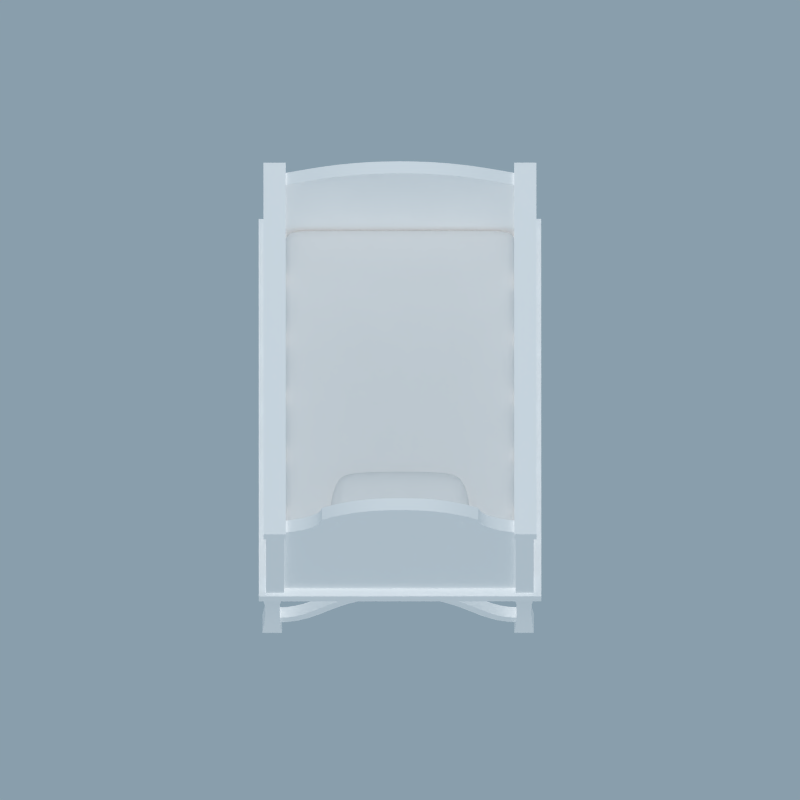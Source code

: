 # Source: structures.blend  (saved by Blender 2.76.0; exported with 4.5.12 LTS)
import bpy
from mathutils import Matrix  # noqa: F401  (used for matrix-valued properties, if any)

bpy.ops.wm.read_factory_settings(use_empty=True)
scene = bpy.context.scene
scene.name = 'Crib'

# ---- collections
col_collection_1 = bpy.data.collections.new('Collection 1'); scene.collection.children.link(col_collection_1)

# ---- materials (node trees are filled in below, after node groups)
mat_cribmaterial = bpy.data.materials.new('CribMaterial')
mat_cribmaterial.alpha_threshold = 0.0
mat_cribmaterial.use_transparent_shadow = False
mat_cribmaterial.diffuse_color = (1.0, 1.0, 1.0, 1.0)
mat_cribmaterial.roughness = 0.5
mat_cribpillow = bpy.data.materials.new('CribPillow')
mat_cribpillow.alpha_threshold = 0.0
mat_cribpillow.use_transparent_shadow = False
mat_cribpillow.roughness = 0.5
mat_cribmatress = bpy.data.materials.new('CribMatress')
mat_cribmatress.alpha_threshold = 0.0
mat_cribmatress.use_transparent_shadow = False
mat_cribmatress.roughness = 0.5

# ---- material node trees

# ---- world
world_world = bpy.data.worlds.new('World'); scene.world = world_world
world_world.color = (0.2506, 0.3425, 0.412)
world_world.use_sun_shadow = False
world_world.sun_shadow_jitter_overblur = 0.0
world_world.cycles.sampling_method = 'MANUAL'
world_world.cycles.sample_map_resolution = 256
world_world.light_settings.ao_factor = 0.0

# ---- cameras
cam_camera_001 = bpy.data.cameras.new('Camera.001')
cam_camera_001.type = 'ORTHO'
cam_camera_001.clip_end = 100.0
cam_camera_001.lens = 35.0
cam_camera_001.sensor_width = 32.0
cam_camera_001.sensor_height = 18.0
cam_camera_001.ortho_scale = 6.354
cam_camera_001.dof.focus_distance = 0.0
cam_camera_001.dof.aperture_fstop = 128.0

# ---- lights
light_lamp_004 = bpy.data.lights.new('Lamp.004', 'POINT')
light_lamp_004.transmission_factor = 0.0
light_lamp_004.cutoff_distance = 30.0
light_lamp_004.energy = 20.0
light_lamp_004.shadow_buffer_clip_start = 1.001
light_lamp_004.shadow_soft_size = 0.1
light_lamp_004.shadow_maximum_resolution = 0.006
light_lamp_004.use_absolute_resolution = True
light_lamp_004.cycles.use_multiple_importance_sampling = False
light_lamp_001 = bpy.data.lights.new('Lamp.001', 'SUN')
light_lamp_001.transmission_factor = 0.0
light_lamp_001.cutoff_distance = 30.0
light_lamp_001.use_shadow = False
light_lamp_001.angle = 2.214
light_lamp_001.energy = 1.0
light_lamp_001.shadow_buffer_clip_start = 1.001
light_lamp_001.shadow_soft_size = 2.0
light_lamp_001.shadow_cascade_max_distance = 1000.0
light_lamp_001.cycles.use_multiple_importance_sampling = False

# ---- meshes
me_cube_004 = bpy.data.meshes.new('Cube.004')
me_cube_004.from_pydata([(0.9072, -1.552, 2.423), (0.9072, -1.552, 2.554), (0.9072, 1.552, 2.423), (0.9072, 1.552, 2.554), (1.084, -1.552, 2.423), (1.084, -1.552, 2.554), (1.084, 1.552, 2.423), (1.084, 1.552, 2.554)], [], [(1, 3, 2, 0), (3, 7, 6, 2), (7, 5, 4, 6), (5, 1, 0, 4), (0, 2, 6, 4), (5, 7, 3, 1)])
me_cube_004.materials.append(mat_cribmaterial)
me_cube_004.use_remesh_preserve_volume = False
me_cube_004.use_remesh_preserve_attributes = False
me_cube_004.use_mirror_vertex_groups = False
me_cube_004.update()
me_plane_003 = bpy.data.meshes.new('Plane.003')
me_plane_003.from_pydata([(0.0, 0.4355, -0.5087), (0.9416, 0.4355, -0.5087), (0.0, 0.4355, 1.548), (0.9416, 0.4355, 0.9527), (0.7755, 0.4355, 1.038), (0.5649, 0.4355, 1.33), (0.3766, 0.4355, 1.463), (0.1883, 0.4355, 1.526), (0.6721, 0.4355, 1.128), (0.1345, 0.4355, -0.5087), (0.2838, 0.4355, -0.5087), (0.4479, 0.4355, -0.5087), (0.6046, 0.4355, -0.5087), (0.7354, 0.4355, -0.5087), (0.0, 0.4947, -0.5087), (0.9416, 0.4947, -0.5087), (0.0, 0.4947, 1.548), (0.9416, 0.4947, 0.9527), (0.7755, 0.4947, 1.038), (0.5649, 0.4947, 1.33), (0.3766, 0.4947, 1.463), (0.1883, 0.4947, 1.526), (0.6721, 0.4947, 1.128), (0.1345, 0.4947, -0.5087), (0.2838, 0.4947, -0.5087), (0.4479, 0.4947, -0.5087), (0.6046, 0.4947, -0.5087), (0.7354, 0.4947, -0.5087), (0.0, -2.476, -0.5087), (0.9416, -2.476, -0.5087), (0.0, -2.476, 1.278), (0.9416, -2.476, 0.9527), (0.809, -2.476, 1.03), (0.5649, -2.476, 1.145), (0.3766, -2.476, 1.222), (0.1883, -2.476, 1.256), (0.6721, -2.476, 1.095), (0.1345, -2.476, -0.5087), (0.2838, -2.476, -0.5087), (0.4479, -2.476, -0.5087), (0.6046, -2.476, -0.5087), (0.7354, -2.476, -0.5087), (0.0, -2.417, -0.5087), (0.9416, -2.417, -0.5087), (0.0, -2.417, 1.278), (0.9416, -2.417, 0.9527), (0.809, -2.417, 1.03), (0.5649, -2.417, 1.145), (0.3766, -2.417, 1.222), (0.1883, -2.417, 1.256), (0.6721, -2.417, 1.095), (0.1345, -2.417, -0.5087), (0.2838, -2.417, -0.5087), (0.4479, -2.417, -0.5087), (0.6046, -2.417, -0.5087), (0.7354, -2.417, -0.5087)], [], [(3, 4, 13, 1), (4, 8, 12, 13), (8, 5, 11, 12), (5, 6, 10, 11), (6, 7, 9, 10), (0, 9, 7, 2), (17, 15, 27, 18), (18, 27, 26, 22), (22, 26, 25, 19), (19, 25, 24, 20), (20, 24, 23, 21), (14, 16, 21, 23), (11, 25, 26, 12), (8, 22, 19, 5), (12, 26, 27, 13), (5, 19, 20, 6), (13, 27, 15, 1), (6, 20, 21, 7), (4, 18, 22, 8), (2, 16, 14, 0), (0, 14, 23, 9), (1, 15, 17, 3), (9, 23, 24, 10), (7, 21, 16, 2), (10, 24, 25, 11), (3, 17, 18, 4), (31, 32, 41, 29), (32, 36, 40, 41), (36, 33, 39, 40), (33, 34, 38, 39), (34, 35, 37, 38), (28, 37, 35, 30), (45, 43, 55, 46), (46, 55, 54, 50), (50, 54, 53, 47), (47, 53, 52, 48), (48, 52, 51, 49), (42, 44, 49, 51), (39, 53, 54, 40), (36, 50, 47, 33), (40, 54, 55, 41), (33, 47, 48, 34), (41, 55, 43, 29), (34, 48, 49, 35), (32, 46, 50, 36), (30, 44, 42, 28), (28, 42, 51, 37), (29, 43, 45, 31), (37, 51, 52, 38), (35, 49, 44, 30), (38, 52, 53, 39), (31, 45, 46, 32)])
me_plane_003.materials.append(mat_cribmaterial)
me_plane_003.use_remesh_preserve_volume = False
me_plane_003.use_remesh_preserve_attributes = False
me_plane_003.use_mirror_vertex_groups = False
me_plane_003.update()
me_plane_002 = bpy.data.meshes.new('Plane.002')
me_plane_002.from_pydata([(-0.07183, -0.07183, -0.7529), (0.07183, -0.07183, -0.7529), (-0.07183, 0.07183, -0.7529), (0.07183, 0.07183, -0.7529), (-0.07183, -0.07183, 0.7529), (0.07183, -0.07183, 0.7529), (-0.07183, 0.07183, 0.7529), (0.07183, 0.07183, 0.7529)], [], [(0, 2, 3, 1), (4, 5, 7, 6), (2, 0, 4, 6), (3, 2, 6, 7), (0, 1, 5, 4), (1, 3, 7, 5)])
me_plane_002.materials.append(mat_cribmaterial)
me_plane_002.use_remesh_preserve_volume = False
me_plane_002.use_remesh_preserve_attributes = False
me_plane_002.use_mirror_vertex_groups = False
me_plane_002.update()
me_cube_003 = bpy.data.meshes.new('Cube.003')
me_cube_003.from_pydata([(-0.4394, -0.2514, -0.088), (-0.4394, -0.2514, 0.088), (-0.4394, 0.2471, -0.088), (-0.4394, 0.2471, 0.088), (0.4394, -0.2514, -0.088), (0.4394, -0.2514, 0.088), (0.4394, 0.2471, -0.088), (0.4394, 0.2471, 0.088), (-0.3371, 0.2897, 0.088), (-0.3371, 0.2897, -0.088), (-0.3371, -0.2946, 0.088), (-0.3371, -0.2946, -0.088), (0.3371, 0.2897, 0.088), (0.3371, -0.2946, -0.088), (0.3371, 0.2897, -0.088), (0.3371, -0.2946, 0.088), (-0.4895, 0.08692, 0.088), (-0.4895, 0.08692, -0.088), (0.4895, 0.08692, 0.088), (0.4895, 0.08692, -0.088), (-0.3755, 0.1019, 0.088), (-0.3755, 0.1019, -0.088), (0.3755, 0.1019, 0.088), (0.3755, 0.1019, -0.088), (-0.4895, -0.08178, -0.088), (0.4895, -0.08178, 0.088), (-0.3755, -0.09582, 0.088), (-0.3755, -0.09582, -0.088), (0.3755, -0.09582, 0.088), (0.3755, -0.09582, -0.088), (-0.4895, -0.08178, 0.088), (0.4895, -0.08178, -0.088), (-0.5255, -0.3005, 1.192e-07), (-0.5255, 0.2956, 1.192e-07), (0.5255, 0.2956, 1.192e-07), (0.5255, -0.3005, 1.192e-07), (-0.4031, -0.3522, 1.192e-07), (-0.4031, 0.3466, 1.192e-07), (0.4031, -0.3522, 1.192e-07), (0.4031, 0.3466, 1.192e-07), (0.5854, 0.1041, 1.192e-07), (-0.5854, 0.1041, 1.192e-07), (-0.5854, -0.09767, 1.192e-07), (0.5854, -0.09767, 1.192e-07)], [], [(41, 33, 2, 17), (39, 34, 6, 14), (43, 35, 4, 31), (36, 32, 0, 11), (23, 14, 6, 19), (20, 8, 3, 16), (22, 12, 8, 20), (17, 2, 9, 21), (38, 36, 11, 13), (33, 37, 9, 2), (35, 38, 13, 4), (18, 7, 12, 22), (21, 9, 14, 23), (37, 39, 14, 9), (27, 21, 23, 29), (25, 18, 22, 28), (24, 17, 21, 27), (28, 22, 20, 26), (26, 20, 16, 30), (29, 23, 19, 31), (34, 40, 19, 6), (42, 41, 17, 24), (32, 42, 24, 0), (13, 29, 31, 4), (10, 26, 30, 1), (15, 28, 26, 10), (0, 24, 27, 11), (5, 25, 28, 15), (11, 27, 29, 13), (40, 43, 31, 19), (18, 25, 43, 40), (1, 30, 42, 32), (30, 16, 41, 42), (7, 18, 40, 34), (8, 12, 39, 37), (5, 15, 38, 35), (3, 8, 37, 33), (15, 10, 36, 38), (10, 1, 32, 36), (25, 5, 35, 43), (12, 7, 34, 39), (16, 3, 33, 41)])
me_cube_003.polygons.foreach_set('use_smooth', [True] * 42)
me_cube_003.materials.append(mat_cribpillow)
me_cube_003.use_remesh_preserve_volume = False
me_cube_003.use_remesh_preserve_attributes = False
me_cube_003.use_mirror_vertex_groups = False
me_cube_003.update()
me_cube_002 = bpy.data.meshes.new('Cube.002')
me_cube_002.from_pydata([(-0.9308, -1.398, 1.042), (-0.9308, -1.398, 1.387), (-0.9308, 1.398, 1.042), (-0.9308, 1.398, 1.387), (0.9308, -1.398, 1.042), (0.9308, -1.398, 1.387), (0.9308, 1.398, 1.042), (0.9308, 1.398, 1.387), (-0.7136, 1.398, 1.387), (-0.7136, 1.398, 1.042), (-0.7136, -1.398, 1.387), (-0.7136, -1.398, 1.042), (0.7144, 1.398, 1.387), (0.7144, -1.398, 1.042), (0.7144, 1.398, 1.042), (0.7144, -1.398, 1.387), (-0.9308, 1.188, 1.387), (-0.9308, 1.188, 1.042), (0.9308, 1.188, 1.387), (0.9308, 1.188, 1.042), (-0.7136, 1.188, 1.387), (-0.7136, 1.188, 1.042), (0.7144, 1.188, 1.387), (0.7144, 1.188, 1.042), (-0.9308, -1.175, 1.042), (0.9308, -1.175, 1.387), (-0.7136, -1.175, 1.387), (-0.7136, -1.175, 1.042), (0.7144, -1.175, 1.387), (0.7144, -1.175, 1.042), (-0.9308, -1.175, 1.387), (0.9308, -1.175, 1.042), (-0.9308, -1.398, 1.214), (-0.9308, 1.398, 1.214), (0.9308, 1.398, 1.214), (0.9308, -1.398, 1.214), (-0.7136, -1.398, 1.214), (-0.7136, 1.398, 1.214), (0.7144, -1.398, 1.214), (0.7144, 1.398, 1.214), (0.9308, 1.188, 1.214), (-0.9308, 1.188, 1.214), (-0.9308, -1.175, 1.214), (0.9308, -1.175, 1.214)], [], [(41, 33, 2, 17), (39, 34, 6, 14), (43, 35, 4, 31), (36, 32, 0, 11), (23, 14, 6, 19), (20, 8, 3, 16), (22, 12, 8, 20), (17, 2, 9, 21), (38, 36, 11, 13), (33, 37, 9, 2), (35, 38, 13, 4), (18, 7, 12, 22), (21, 9, 14, 23), (37, 39, 14, 9), (27, 21, 23, 29), (25, 18, 22, 28), (24, 17, 21, 27), (28, 22, 20, 26), (26, 20, 16, 30), (29, 23, 19, 31), (34, 40, 19, 6), (42, 41, 17, 24), (32, 42, 24, 0), (13, 29, 31, 4), (10, 26, 30, 1), (15, 28, 26, 10), (0, 24, 27, 11), (5, 25, 28, 15), (11, 27, 29, 13), (40, 43, 31, 19), (18, 25, 43, 40), (1, 30, 42, 32), (30, 16, 41, 42), (7, 18, 40, 34), (8, 12, 39, 37), (5, 15, 38, 35), (3, 8, 37, 33), (15, 10, 36, 38), (10, 1, 32, 36), (25, 5, 35, 43), (12, 7, 34, 39), (16, 3, 33, 41)])
me_cube_002.polygons.foreach_set('use_smooth', [True] * 42)
me_cube_002.materials.append(mat_cribmatress)
me_cube_002.use_remesh_preserve_volume = False
me_cube_002.use_remesh_preserve_attributes = False
me_cube_002.use_mirror_vertex_groups = False
me_cube_002.update()
me_cube_001 = bpy.data.meshes.new('Cube.001')
me_cube_001.from_pydata([(-0.07781, -0.07781, -0.5222), (-0.07781, -0.07781, 0.3755), (-0.07781, 0.07781, -0.5222), (-0.07781, 0.07781, 0.3755), (0.07781, -0.07781, -0.5222), (0.07781, -0.07781, 0.3755), (0.07781, 0.07781, -0.5222), (0.07781, 0.07781, 0.3755), (-0.05396, -0.05396, -0.07335), (-0.05396, 0.05396, -0.07335), (0.05396, 0.05396, -0.07335), (0.05396, -0.05396, -0.07335), (-0.06082, -0.06082, 0.1511), (-0.06082, 0.06082, 0.1511), (0.06082, 0.06082, 0.1511), (0.06082, -0.06082, 0.1511), (-0.06274, 0.06274, -0.2978), (0.06274, 0.06274, -0.2978), (0.06274, -0.06274, -0.2978), (-0.06274, -0.06274, -0.2978)], [], [(19, 16, 2, 0), (16, 17, 6, 2), (17, 18, 4, 6), (18, 19, 0, 4), (0, 2, 6, 4), (5, 7, 3, 1), (15, 12, 8, 11), (14, 15, 11, 10), (13, 14, 10, 9), (12, 13, 9, 8), (1, 3, 13, 12), (3, 7, 14, 13), (7, 5, 15, 14), (5, 1, 12, 15), (11, 8, 19, 18), (10, 11, 18, 17), (9, 10, 17, 16), (8, 9, 16, 19)])
me_cube_001.polygons.foreach_set('use_smooth', [True] * 18)
me_cube_001.materials.append(mat_cribmaterial)
me_cube_001.use_remesh_preserve_volume = False
me_cube_001.use_remesh_preserve_attributes = False
me_cube_001.use_mirror_vertex_groups = False
me_cube_001.update()
me_plane_001 = bpy.data.meshes.new('Plane.001')
me_plane_001.from_pydata([(-1.122, -1.576, 1.034), (1.122, -1.576, 1.034), (-1.122, 1.576, 1.034), (1.122, 1.576, 1.034), (-1.122, -1.576, 0.9053), (1.122, -1.576, 0.9053), (-1.122, 1.576, 0.9053), (1.122, 1.576, 0.9053)], [], [(0, 1, 3, 2), (4, 6, 7, 5), (1, 5, 7, 3), (2, 6, 4, 0), (3, 7, 6, 2), (0, 4, 5, 1)])
me_plane_001.materials.append(mat_cribmaterial)
me_plane_001.use_remesh_preserve_volume = False
me_plane_001.use_remesh_preserve_attributes = False
me_plane_001.use_mirror_vertex_groups = False
me_plane_001.update()

# ---- curves / text
cu_beziercurve_003 = bpy.data.curves.new('BezierCurve.003', 'CURVE')
cu_beziercurve_003.dimensions = '3D'
_sp = cu_beziercurve_003.splines.new('BEZIER'); _sp.bezier_points.add(1)
_sp.bezier_points.foreach_set('co', [0.9661, -2.157, 2.447, 0.0002614, -2.16, 2.756])
_sp.bezier_points.foreach_set('handle_left', [1.296, -2.157, 2.435, 0.5535, -2.16, 2.756])
_sp.bezier_points.foreach_set('handle_right', [0.8121, -2.157, 2.453, -0.2714, -2.16, 2.756])
for _p, _l, _r in zip(_sp.bezier_points, ['ALIGNED', 'ALIGNED'], ['ALIGNED', 'ALIGNED']): _p.handle_left_type = _l; _p.handle_right_type = _r
_sp.bezier_points.foreach_set('radius', [1.115, 1.115])
_sp.order_u = 0
_sp.order_v = 0
cu_beziercurve_003.materials.append(mat_cribmaterial)
cu_beziercurve_003.use_path_clamp = True
cu_beziercurve_003.bevel_resolution = 1
cu_beziercurve_003.offset = 0.0688
cu_beziercurve_003.extrude = 0.0605
cu_beziercurve_003.fill_mode = 'HALF'
cu_beziercurve_002 = bpy.data.curves.new('BezierCurve.002', 'CURVE')
cu_beziercurve_002.dimensions = '3D'
_sp = cu_beziercurve_002.splines.new('BEZIER'); _sp.bezier_points.add(2)
_sp.bezier_points.foreach_set('co', [0.9661, 2.24, 2.447, 0.5616, 2.24, 2.819, 0.0002614, 2.237, 3.025])
_sp.bezier_points.foreach_set('handle_left', [1.296, 2.24, 2.435, 0.5596, 2.24, 2.613, 0.1429, 2.237, 3.025])
_sp.bezier_points.foreach_set('handle_right', [0.8121, 2.24, 2.453, 0.3171, 2.24, 3.026, -0.2714, 2.237, 3.025])
for _p, _l, _r in zip(_sp.bezier_points, ['ALIGNED', 'FREE', 'ALIGNED'], ['ALIGNED', 'FREE', 'ALIGNED']): _p.handle_left_type = _l; _p.handle_right_type = _r
_sp.bezier_points.foreach_set('radius', [1.115, 1.115, 1.115])
_sp.order_u = 0
_sp.order_v = 0
cu_beziercurve_002.materials.append(mat_cribmaterial)
cu_beziercurve_002.use_path_clamp = True
cu_beziercurve_002.bevel_resolution = 1
cu_beziercurve_002.offset = 0.0688
cu_beziercurve_002.extrude = 0.0605
cu_beziercurve_002.fill_mode = 'HALF'
cu_beziercurve_001 = bpy.data.curves.new('BezierCurve.001', 'CURVE')
cu_beziercurve_001.dimensions = '3D'
_sp = cu_beziercurve_001.splines.new('BEZIER'); _sp.bezier_points.add(2)
_sp.bezier_points.foreach_set('co', [-5.764e-08, -1.448, 0.2167, 2.235e-08, 0.002454, 0.8561, 5.764e-08, 1.435, 0.2167])
_sp.bezier_points.foreach_set('handle_left', [-8.589e-08, -1.948, 0.2167, -2.54e-08, -0.8218, 0.8561, 5.834e-08, 0.9249, 0.2167])
_sp.bezier_points.foreach_set('handle_right', [-2.843e-08, -0.9311, 0.2167, 7.011e-08, 0.8267, 0.8561, 5.687e-08, 2.002, 0.2167])
for _p, _l, _r in zip(_sp.bezier_points, ['ALIGNED', 'ALIGNED', 'ALIGNED'], ['ALIGNED', 'ALIGNED', 'ALIGNED']): _p.handle_left_type = _l; _p.handle_right_type = _r
_sp.order_u = 0
_sp.order_v = 0
cu_beziercurve_001.materials.append(mat_cribmaterial)
cu_beziercurve_001.use_path_clamp = True
cu_beziercurve_001.bevel_resolution = 1
cu_beziercurve_001.offset = 0.0445
cu_beziercurve_001.extrude = 0.057
cu_beziercurve_001.fill_mode = 'HALF'
cu_beziercurve = bpy.data.curves.new('BezierCurve', 'CURVE')
cu_beziercurve.dimensions = '3D'
_sp = cu_beziercurve.splines.new('BEZIER'); _sp.bezier_points.add(2)
_sp.bezier_points.foreach_set('co', [-5.96e-08, -1.409, 0.2167, 2.235e-08, 0.002454, 0.8561, 5.96e-08, 1.413, 0.2167])
_sp.bezier_points.foreach_set('handle_left', [-8.853e-08, -1.895, 0.2167, -2.54e-08, -0.8218, 0.8561, 5.96e-08, 0.9166, 0.2167])
_sp.bezier_points.foreach_set('handle_right', [-2.969e-08, -0.9058, 0.2167, 7.011e-08, 0.8267, 0.8561, 5.96e-08, 1.964, 0.2167])
for _p, _l, _r in zip(_sp.bezier_points, ['ALIGNED', 'ALIGNED', 'ALIGNED'], ['ALIGNED', 'ALIGNED', 'ALIGNED']): _p.handle_left_type = _l; _p.handle_right_type = _r
_sp.order_u = 0
_sp.order_v = 0
cu_beziercurve.materials.append(mat_cribmaterial)
cu_beziercurve.use_path_clamp = True
cu_beziercurve.bevel_resolution = 1
cu_beziercurve.offset = 0.0445
cu_beziercurve.extrude = 0.057
cu_beziercurve.fill_mode = 'HALF'

# ---- objects
ob_lamp_004 = bpy.data.objects.new('Lamp.004', light_lamp_004)
ob_empty = bpy.data.objects.new('Empty', None)
ob_cube_004 = bpy.data.objects.new('Cube.004', me_cube_004)
ob_beziercurve_005 = bpy.data.objects.new('BezierCurve.005', cu_beziercurve_003)
ob_plane_003 = bpy.data.objects.new('Plane.003', me_plane_003)
ob_beziercurve_004 = bpy.data.objects.new('BezierCurve.004', cu_beziercurve_002)
ob_plane_002 = bpy.data.objects.new('Plane.002', me_plane_002)
ob_cube_003 = bpy.data.objects.new('Cube.003', me_cube_003)
ob_cube_002 = bpy.data.objects.new('Cube.002', me_cube_002)
ob_beziercurve_002 = bpy.data.objects.new('BezierCurve.002', cu_beziercurve_001)
ob_beziercurve_003 = bpy.data.objects.new('BezierCurve.003', cu_beziercurve_001)
ob_beziercurve_001 = bpy.data.objects.new('BezierCurve.001', cu_beziercurve)
ob_beziercurve = bpy.data.objects.new('BezierCurve', cu_beziercurve)
ob_cube_001 = bpy.data.objects.new('Cube.001', me_cube_001)
ob_plane_001 = bpy.data.objects.new('Plane.001', me_plane_001)
ob_camera_001 = bpy.data.objects.new('Camera.001', cam_camera_001)
ob_lamp_001 = bpy.data.objects.new('Lamp.001', light_lamp_001)

# ---- transforms, parenting, visibility, modifiers, constraints
ob_lamp_004.location = (-0.03419, 2.865, 7.136)
ob_lamp_004.rotation_euler = (0.3652, -0.05736, -1.821)
ob_lamp_004.lock_rotations_4d = False
ob_lamp_004.empty_display_type = 'ARROWS'
ob_lamp_004.color = (0.0, 0.0, 0.0, 0.0)
ob_lamp_004.lineart.crease_threshold = 0.0
ob_empty.location = (0.0, 0.0, 0.0)
ob_empty.rotation_euler = (0.0, -0.0, 3.142)
ob_empty.empty_image_offset = (0.0, 0.0)
ob_empty.lineart.crease_threshold = 0.0
ob_cube_004.parent = ob_empty
ob_cube_004.location = (0.0, 0.0, 0.0)
ob_cube_004.lineart.crease_threshold = 0.0
_m = ob_cube_004.modifiers.new('Mirror', 'MIRROR')
ob_beziercurve_005.parent = ob_empty
ob_beziercurve_005.location = (0.0, 0.0, 0.0)
ob_beziercurve_005.scale = (1.0, 0.6598, 1.0)
ob_beziercurve_005.lineart.crease_threshold = 0.0
_m = ob_beziercurve_005.modifiers.new('Solidify', 'SOLIDIFY')
_m.thickness = 0.1515
_m.nonmanifold_thickness_mode = 'FIXED'
_m.nonmanifold_merge_threshold = 0.0003
_m = ob_beziercurve_005.modifiers.new('EdgeSplit', 'EDGE_SPLIT')
_m.use_edge_sharp = False
_m = ob_beziercurve_005.modifiers.new('Mirror', 'MIRROR')
ob_plane_003.parent = ob_empty
ob_plane_003.location = (0.0001856, 1.015, 1.484)
ob_plane_003.lineart.crease_threshold = 0.0
_m = ob_plane_003.modifiers.new('Mirror', 'MIRROR')
ob_beziercurve_004.parent = ob_empty
ob_beziercurve_004.location = (0.0, 0.0, 0.0)
ob_beziercurve_004.scale = (1.0, 0.6598, 1.0)
ob_beziercurve_004.lineart.crease_threshold = 0.0
_m = ob_beziercurve_004.modifiers.new('Solidify', 'SOLIDIFY')
_m.thickness = 0.1515
_m.nonmanifold_thickness_mode = 'FIXED'
_m.nonmanifold_merge_threshold = 0.0003
_m = ob_beziercurve_004.modifiers.new('EdgeSplit', 'EDGE_SPLIT')
_m.use_edge_sharp = False
_m = ob_beziercurve_004.modifiers.new('Mirror', 'MIRROR')
ob_plane_002.parent = ob_empty
ob_plane_002.location = (0.9926, 1.477, 1.782)
ob_plane_002.lineart.crease_threshold = 0.0
_m = ob_plane_002.modifiers.new('Array', 'ARRAY')
_m.count = 7
_m.use_constant_offset = True
_m.constant_offset_displace = (0.0, -0.486, 0.0)
_m.use_relative_offset = False
_m = ob_plane_002.modifiers.new('Array.001', 'ARRAY')
_m.use_constant_offset = True
_m.constant_offset_displace = (-1.982, 0.0, 0.0)
_m.use_relative_offset = False
ob_cube_003.parent = ob_empty
ob_cube_003.location = (0.0, 1.015, 1.484)
ob_cube_003.lineart.crease_threshold = 0.0
_m = ob_cube_003.modifiers.new('Subsurf', 'SUBSURF')
_m.uv_smooth = 'PRESERVE_CORNERS'
_m.quality = 2
_m.show_only_control_edges = False
ob_cube_002.parent = ob_empty
ob_cube_002.location = (0.0, 0.0, 0.0)
ob_cube_002.lineart.crease_threshold = 0.0
_m = ob_cube_002.modifiers.new('Subsurf', 'SUBSURF')
_m.uv_smooth = 'PRESERVE_CORNERS'
_m.quality = 2
_m.show_only_control_edges = False
ob_beziercurve_002.parent = ob_empty
ob_beziercurve_002.location = (0.0108, 1.465, 0.0)
ob_beziercurve_002.rotation_euler = (0.0, -0.0, 1.571)
ob_beziercurve_002.scale = (1.0, 0.6598, 1.0)
ob_beziercurve_002.lineart.crease_threshold = 0.0
_m = ob_beziercurve_002.modifiers.new('Solidify', 'SOLIDIFY')
_m.thickness = 0.088
_m.nonmanifold_thickness_mode = 'FIXED'
_m.nonmanifold_merge_threshold = 0.0003
_m = ob_beziercurve_002.modifiers.new('EdgeSplit', 'EDGE_SPLIT')
_m.use_edge_sharp = False
ob_beziercurve_003.parent = ob_empty
ob_beziercurve_003.location = (0.0108, -1.442, 0.0)
ob_beziercurve_003.rotation_euler = (0.0, -0.0, 1.571)
ob_beziercurve_003.scale = (1.0, 0.6598, 1.0)
ob_beziercurve_003.lineart.crease_threshold = 0.0
_m = ob_beziercurve_003.modifiers.new('Solidify', 'SOLIDIFY')
_m.thickness = 0.088
_m.nonmanifold_thickness_mode = 'FIXED'
_m.nonmanifold_merge_threshold = 0.0003
_m = ob_beziercurve_003.modifiers.new('EdgeSplit', 'EDGE_SPLIT')
_m.use_edge_sharp = False
ob_beziercurve_001.parent = ob_empty
ob_beziercurve_001.location = (-0.9864, 0.0, 0.0)
ob_beziercurve_001.lineart.crease_threshold = 0.0
_m = ob_beziercurve_001.modifiers.new('Solidify', 'SOLIDIFY')
_m.thickness = 0.088
_m.nonmanifold_thickness_mode = 'FIXED'
_m.nonmanifold_merge_threshold = 0.0003
_m = ob_beziercurve_001.modifiers.new('EdgeSplit', 'EDGE_SPLIT')
_m.use_edge_sharp = False
ob_beziercurve.parent = ob_empty
ob_beziercurve.location = (1.014, 0.0, 0.0)
ob_beziercurve.lineart.crease_threshold = 0.0
_m = ob_beziercurve.modifiers.new('Solidify', 'SOLIDIFY')
_m.thickness = 0.088
_m.nonmanifold_thickness_mode = 'FIXED'
_m.nonmanifold_merge_threshold = 0.0003
_m = ob_beziercurve.modifiers.new('EdgeSplit', 'EDGE_SPLIT')
_m.use_edge_sharp = False
ob_cube_001.parent = ob_empty
ob_cube_001.location = (1.015, -1.447, 0.5295)
ob_cube_001.lineart.crease_threshold = 0.0
_m = ob_cube_001.modifiers.new('Array', 'ARRAY')
_m.use_constant_offset = True
_m.constant_offset_displace = (0.0, 2.916, 0.0)
_m.use_relative_offset = False
_m.relative_offset_displace = (0.0, 18.72, 0.0)
_m = ob_cube_001.modifiers.new('Array.001', 'ARRAY')
_m.use_constant_offset = True
_m.constant_offset_displace = (-2.0, 0.0, 0.0)
_m.use_relative_offset = False
_m.relative_offset_displace = (-12.95, 0.0, 0.0)
_m = ob_cube_001.modifiers.new('EdgeSplit', 'EDGE_SPLIT')
ob_plane_001.parent = ob_empty
ob_plane_001.location = (0.0, 0.0, 0.0)
ob_plane_001.lineart.crease_threshold = 0.0
ob_camera_001.location = (1.742e-16, -2.219, 8.059)
ob_camera_001.rotation_euler = (0.3142, 1.698e-16, 7.413e-18)
ob_camera_001.lock_rotations_4d = False
ob_camera_001.empty_display_type = 'ARROWS'
ob_camera_001.color = (0.0, 0.0, 0.0, 0.0)
ob_camera_001.display_type = 'WIRE'
ob_camera_001.lineart.crease_threshold = 0.0
ob_lamp_001.location = (-4.949, 4.136, 7.962)
ob_lamp_001.rotation_euler = (0.346, -0.148, 6.693)
ob_lamp_001.lock_rotations_4d = False
ob_lamp_001.empty_display_type = 'ARROWS'
ob_lamp_001.color = (0.0, 0.0, 0.0, 0.0)
ob_lamp_001.lineart.crease_threshold = 0.0

# ---- collection membership
col_collection_1.objects.link(ob_lamp_004)
col_collection_1.objects.link(ob_empty)
col_collection_1.objects.link(ob_cube_004)
col_collection_1.objects.link(ob_beziercurve_005)
col_collection_1.objects.link(ob_plane_003)
col_collection_1.objects.link(ob_beziercurve_004)
col_collection_1.objects.link(ob_plane_002)
col_collection_1.objects.link(ob_cube_003)
col_collection_1.objects.link(ob_cube_002)
col_collection_1.objects.link(ob_beziercurve_002)
col_collection_1.objects.link(ob_beziercurve_003)
col_collection_1.objects.link(ob_beziercurve_001)
col_collection_1.objects.link(ob_beziercurve)
col_collection_1.objects.link(ob_cube_001)
col_collection_1.objects.link(ob_plane_001)
col_collection_1.objects.link(ob_camera_001)
col_collection_1.objects.link(ob_lamp_001)

# ---- scene / render settings (as saved in the file)
scene.camera = ob_camera_001
scene.frame_start = 1; scene.frame_end = 250; scene.frame_set(3)
scene.render.engine = 'BLENDER_EEVEE_NEXT'
scene.render.image_settings.exr_codec = 'NONE'
scene.render.resolution_x = 128
scene.render.resolution_y = 128
scene.render.dither_intensity = 0.0
scene.render.film_transparent = True
scene.render.simplify_subdivision_render = 0
scene.render.simplify_child_particles_render = 0.0
scene.cycles.use_denoising = False
scene.cycles.samples = 10
scene.cycles.sampling_pattern = 'TABULATED_SOBOL'
scene.cycles.light_sampling_threshold = 0.0
scene.cycles.use_adaptive_sampling = False
scene.cycles.use_light_tree = False
scene.cycles.blur_glossy = 0.0
scene.cycles.pixel_filter_type = 'GAUSSIAN'
scene.cycles.sample_clamp_indirect = 0.0
scene.view_settings.view_transform = 'Standard'
bpy.context.view_layer.update()
